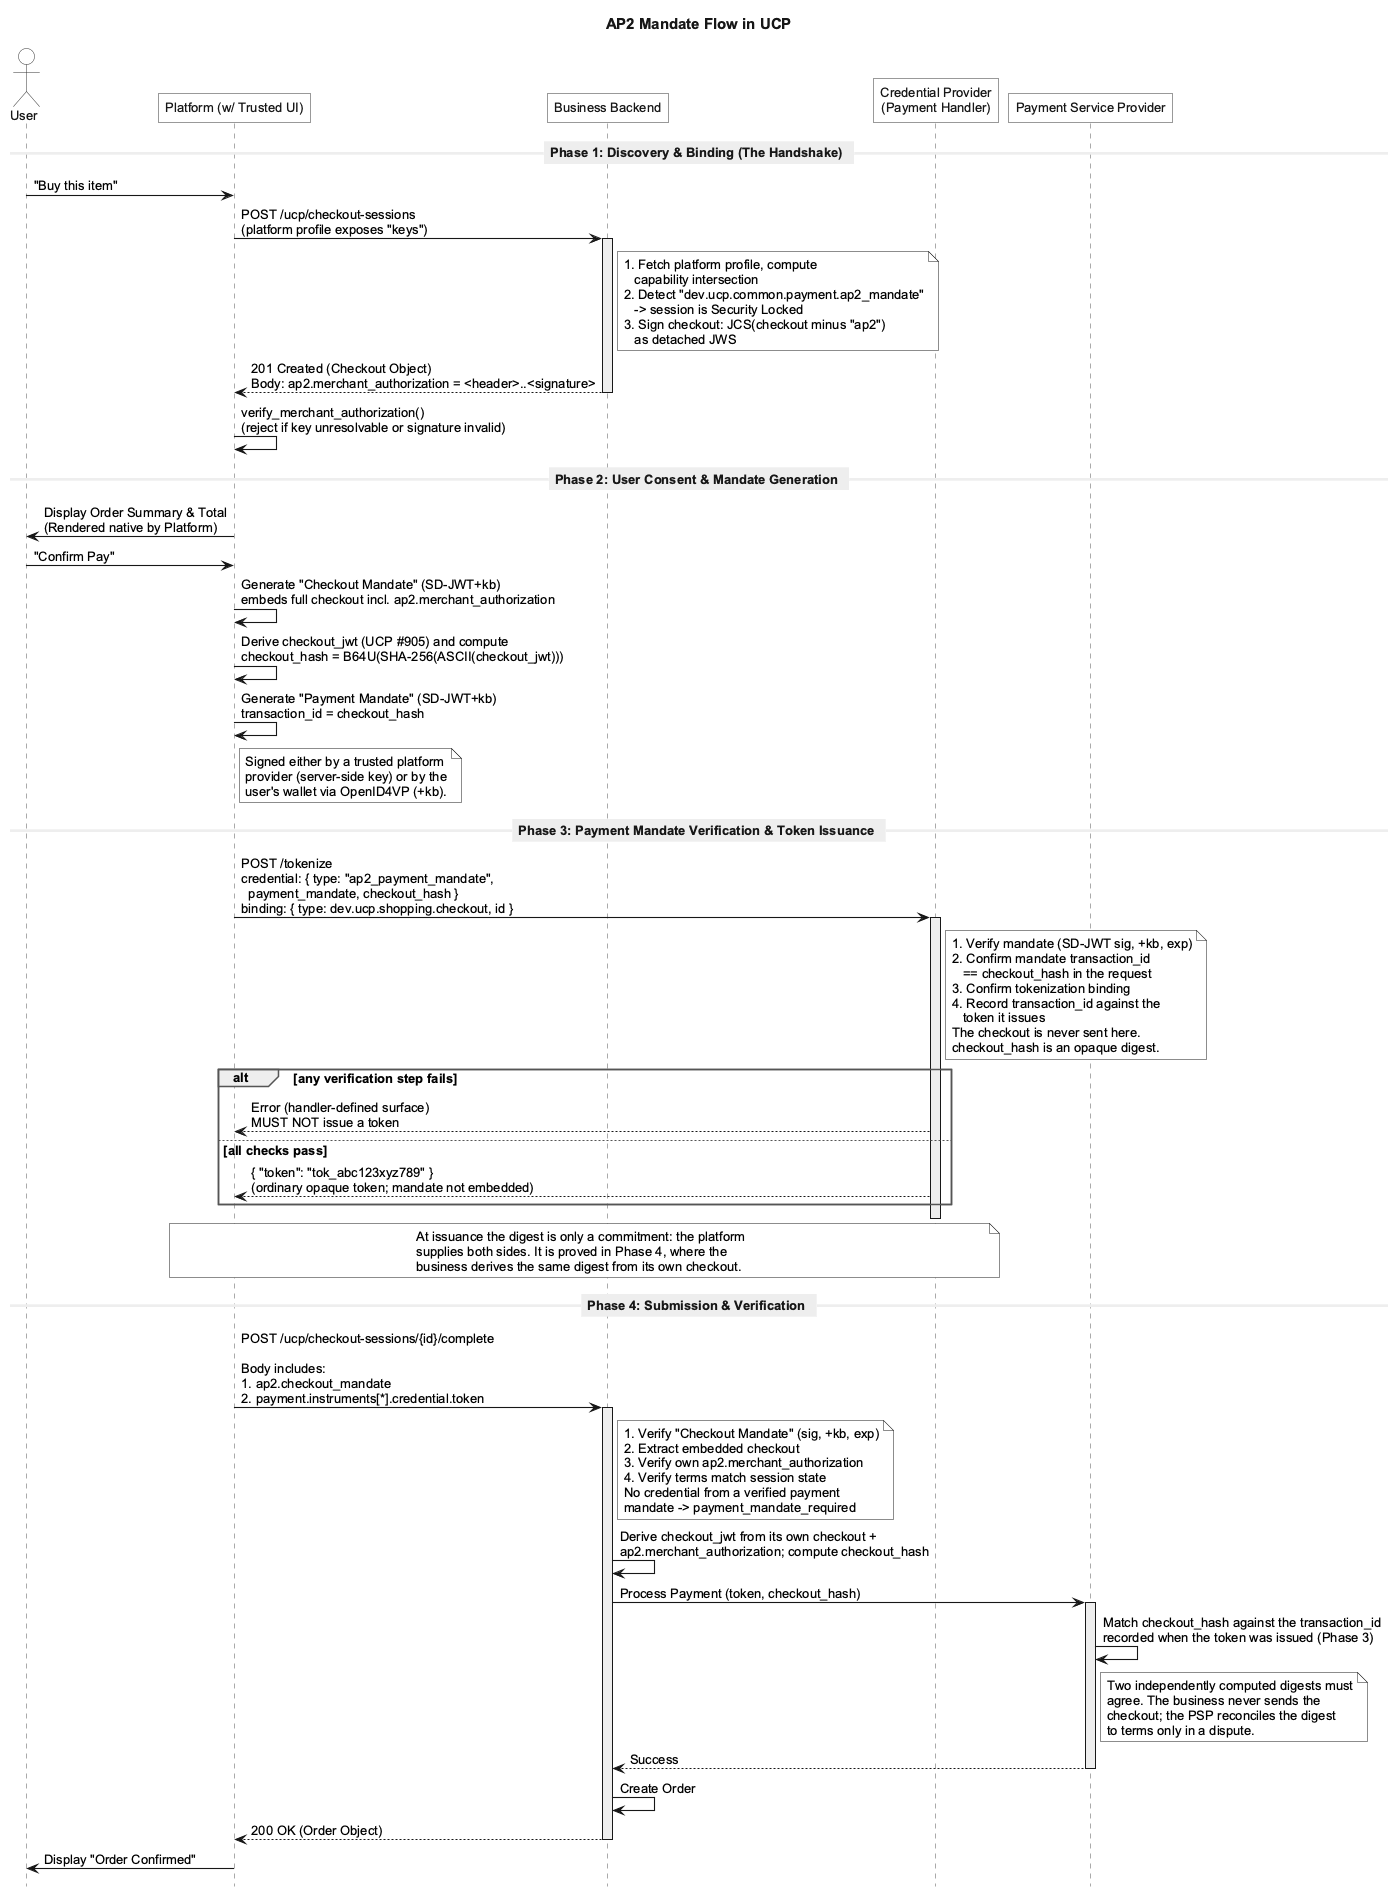

The diagram above was rendered by PlantUML. Its source (embedded in the PNG):
@startuml
' Editable visual reconstruction of the UCP AP2 checkout-flow diagram.
' Kept in sync with docs/specification/payment/extensions/ap2-mandates.md.
' The source PNG itself is not a PlantUML source file.
!pragma teoz true
scale 1.0
hide footbox
skinparam backgroundColor #FFFFFF
skinparam shadowing false
skinparam roundcorner 0
skinparam defaultFontName Arial
skinparam defaultFontSize 13
skinparam titleFontSize 15
skinparam titleFontColor #111111
skinparam sequence {
    ArrowColor #171717
    ArrowThickness 1.1
    LifeLineBorderColor #555555
    LifeLineBackgroundColor #FFFFFF
    ParticipantBorderColor #333333
    ParticipantBackgroundColor #FFFFFF
    ParticipantFontColor #111111
    ParticipantFontSize 13
    ActorBorderColor #333333
    ActorBackgroundColor #FFFFFF
    ActorFontColor #111111
    GroupBorderColor #555555
    NoteBorderColor #C8C8C8
    NoteBackgroundColor #FFFFFF
    NoteFontColor #151515
    DividerFontColor #111111
    DividerFontSize 13
    DividerBorderThickness 0
    DividerBorderColor #FFFFFF
}
title AP2 Mandate Flow in UCP
actor "User" as User
participant "Platform (w/ Trusted UI)" as Platform
participant "Business Backend" as Business
participant "Credential Provider\n(Payment Handler)" as CredProvider
participant "Payment Service Provider" as PSP

== Phase 1: Discovery & Binding (The Handshake) ==
User -> Platform: "Buy this item"
Platform -> Business: POST /ucp/checkout-sessions\n(platform profile exposes "keys")
activate Business #EEEEEE
note right of Business #FFFFFF
  1. Fetch platform profile, compute
     capability intersection
  2. Detect "dev.ucp.common.payment.ap2_mandate"
     -> session is Security Locked
  3. Sign checkout: JCS(checkout minus "ap2")
     as detached JWS
end note
Business --> Platform: 201 Created (Checkout Object)\nBody: ap2.merchant_authorization = <header>..<signature>
deactivate Business
Platform -> Platform: verify_merchant_authorization()\n(reject if key unresolvable or signature invalid)

== Phase 2: User Consent & Mandate Generation ==
Platform -> User: Display Order Summary & Total\n(Rendered native by Platform)
User -> Platform: "Confirm Pay"
Platform -> Platform: Generate "Checkout Mandate" (SD-JWT+kb)\nembeds full checkout incl. ap2.merchant_authorization
Platform -> Platform: Derive checkout_jwt (UCP #905) and compute\ncheckout_hash = B64U(SHA-256(ASCII(checkout_jwt)))
Platform -> Platform: Generate "Payment Mandate" (SD-JWT+kb)\ntransaction_id = checkout_hash
note right of Platform #FFFFFF
  Signed either by a trusted platform
  provider (server-side key) or by the
  user's wallet via OpenID4VP (+kb).
end note

== Phase 3: Payment Mandate Verification & Token Issuance ==
Platform -> CredProvider: POST /tokenize\ncredential: { type: "ap2_payment_mandate",\n  payment_mandate, checkout_hash }\nbinding: { type: dev.ucp.shopping.checkout, id }
activate CredProvider #EEEEEE
note right of CredProvider #FFFFFF
  1. Verify mandate (SD-JWT sig, +kb, exp)
  2. Confirm mandate transaction_id
     == checkout_hash in the request
  3. Confirm tokenization binding
  4. Record transaction_id against the
     token it issues
  The checkout is never sent here.
  checkout_hash is an opaque digest.
end note
alt any verification step fails
    CredProvider --> Platform: Error (handler-defined surface)\nMUST NOT issue a token
else all checks pass
    CredProvider --> Platform: { "token": "tok_abc123xyz789" }\n(ordinary opaque token; mandate not embedded)
end
deactivate CredProvider
note over Platform, CredProvider #FFFFFF
  At issuance the digest is only a commitment: the platform
  supplies both sides. It is proved in Phase 4, where the
  business derives the same digest from its own checkout.
end note

== Phase 4: Submission & Verification ==
Platform -> Business: POST /ucp/checkout-sessions/{id}/complete\n\nBody includes:\n1. ap2.checkout_mandate\n2. payment.instruments[*].credential.token
activate Business #EEEEEE
note right of Business #FFFFFF
  1. Verify "Checkout Mandate" (sig, +kb, exp)
  2. Extract embedded checkout
  3. Verify own ap2.merchant_authorization
  4. Verify terms match session state
  No credential from a verified payment
  mandate -> payment_mandate_required
end note
Business -> Business: Derive checkout_jwt from its own checkout +\nap2.merchant_authorization; compute checkout_hash
Business -> PSP: Process Payment (token, checkout_hash)
activate PSP #EEEEEE
PSP -> PSP: Match checkout_hash against the transaction_id\nrecorded when the token was issued (Phase 3)
note right of PSP #FFFFFF
  Two independently computed digests must
  agree. The business never sends the
  checkout; the PSP reconciles the digest
  to terms only in a dispute.
end note
PSP --> Business: Success
deactivate PSP
Business -> Business: Create Order
Business --> Platform: 200 OK (Order Object)
deactivate Business
Platform -> User: Display "Order Confirmed"
@enduml